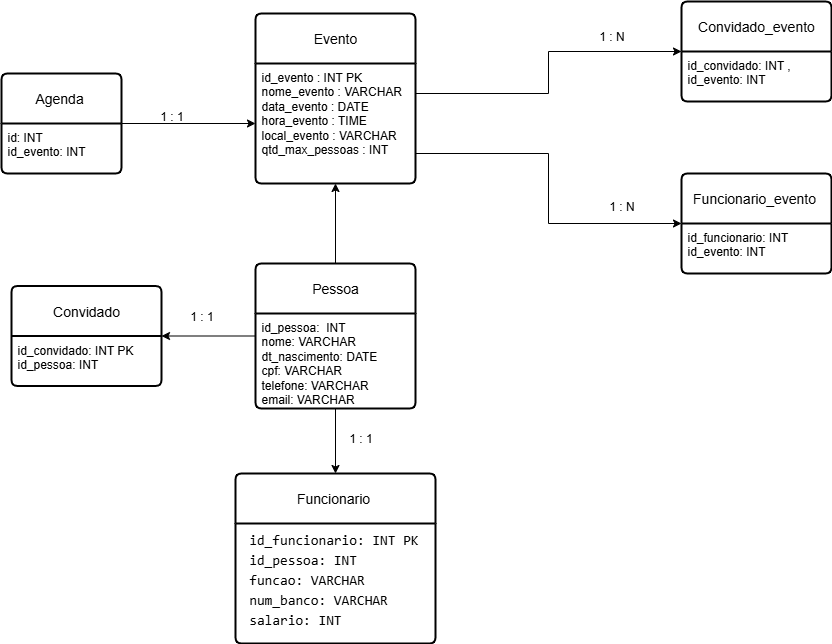

The diagram above was exported from draw.io. Its source (the exported page's mxGraphModel, read from the mxfile embedded in the PNG):
<mxGraphModel dx="1042" dy="562" grid="1" gridSize="10" guides="1" tooltips="1" connect="1" arrows="1" fold="1" page="1" pageScale="1" pageWidth="827" pageHeight="1169" math="0" shadow="0">
  <root>
    <mxCell id="0" />
    <mxCell id="1" parent="0" />
    <mxCell id="gdJKpsDPMmZfptbFu5gf-1" value="Evento" style="swimlane;childLayout=stackLayout;horizontal=1;startSize=50;horizontalStack=0;rounded=1;fontSize=14;fontStyle=0;strokeWidth=2;resizeParent=0;resizeLast=1;shadow=0;dashed=0;align=center;arcSize=4;whiteSpace=wrap;html=1;" parent="1" vertex="1">
      <mxGeometry x="334" y="70" width="160" height="170" as="geometry" />
    </mxCell>
    <mxCell id="gdJKpsDPMmZfptbFu5gf-2" value="&lt;div&gt;id_evento : INT PK&amp;nbsp;&lt;/div&gt;&lt;div&gt;nome_evento : VARCHAR&amp;nbsp;&amp;nbsp;&lt;/div&gt;&lt;div&gt;data_evento : DATE&amp;nbsp; &amp;nbsp; &amp;nbsp;&lt;/div&gt;&lt;div&gt;hora_evento : TIME&amp;nbsp; &amp;nbsp; &amp;nbsp;&lt;/div&gt;&lt;div&gt;local_evento : VARCHAR&amp;nbsp;&lt;/div&gt;&lt;div&gt;qtd_max_pessoas : INT&lt;/div&gt;" style="align=left;strokeColor=none;fillColor=none;spacingLeft=4;spacingRight=4;fontSize=12;verticalAlign=top;resizable=0;rotatable=0;part=1;html=1;whiteSpace=wrap;" parent="gdJKpsDPMmZfptbFu5gf-1" vertex="1">
      <mxGeometry y="50" width="160" height="120" as="geometry" />
    </mxCell>
    <mxCell id="6qAh5Uxw960dPLI0AKv2-3" style="edgeStyle=orthogonalEdgeStyle;rounded=0;orthogonalLoop=1;jettySize=auto;html=1;entryX=1;entryY=0.5;entryDx=0;entryDy=0;" edge="1" parent="1" source="gdJKpsDPMmZfptbFu5gf-4" target="gdJKpsDPMmZfptbFu5gf-10">
      <mxGeometry relative="1" as="geometry" />
    </mxCell>
    <mxCell id="6qAh5Uxw960dPLI0AKv2-7" style="edgeStyle=orthogonalEdgeStyle;rounded=0;orthogonalLoop=1;jettySize=auto;html=1;entryX=0.5;entryY=1;entryDx=0;entryDy=0;" edge="1" parent="1" source="gdJKpsDPMmZfptbFu5gf-4" target="gdJKpsDPMmZfptbFu5gf-2">
      <mxGeometry relative="1" as="geometry" />
    </mxCell>
    <mxCell id="gdJKpsDPMmZfptbFu5gf-4" value="Pessoa" style="swimlane;childLayout=stackLayout;horizontal=1;startSize=50;horizontalStack=0;rounded=1;fontSize=14;fontStyle=0;strokeWidth=2;resizeParent=0;resizeLast=1;shadow=0;dashed=0;align=center;arcSize=4;whiteSpace=wrap;html=1;" parent="1" vertex="1">
      <mxGeometry x="334" y="320" width="160" height="145" as="geometry" />
    </mxCell>
    <mxCell id="gdJKpsDPMmZfptbFu5gf-5" value="&lt;div&gt;id_pessoa:&amp;nbsp; INT&amp;nbsp;&lt;/div&gt;&lt;div&gt;nome: VARCHAR&lt;/div&gt;&lt;div&gt;dt_nascimento: DATE&lt;/div&gt;&lt;div&gt;&lt;span style=&quot;background-color: transparent; color: light-dark(rgb(0, 0, 0), rgb(255, 255, 255));&quot;&gt;cpf: VARCHAR&lt;/span&gt;&lt;/div&gt;&lt;div&gt;telefone: VARCHAR&lt;/div&gt;&lt;div&gt;email: VARCHAR&lt;/div&gt;" style="align=left;strokeColor=none;fillColor=none;spacingLeft=4;spacingRight=4;fontSize=12;verticalAlign=top;resizable=0;rotatable=0;part=1;html=1;whiteSpace=wrap;" parent="gdJKpsDPMmZfptbFu5gf-4" vertex="1">
      <mxGeometry y="50" width="160" height="95" as="geometry" />
    </mxCell>
    <mxCell id="gdJKpsDPMmZfptbFu5gf-6" value="Funcionario&amp;nbsp;" style="swimlane;childLayout=stackLayout;horizontal=1;startSize=50;horizontalStack=0;rounded=1;fontSize=14;fontStyle=0;strokeWidth=2;resizeParent=0;resizeLast=1;shadow=0;dashed=0;align=center;arcSize=4;whiteSpace=wrap;html=1;" parent="1" vertex="1">
      <mxGeometry x="314" y="530" width="200" height="170" as="geometry" />
    </mxCell>
    <mxCell id="gdJKpsDPMmZfptbFu5gf-7" value="&lt;div style=&quot;line-height: 19px;&quot;&gt;&lt;font face=&quot;Consolas, Courier New, monospace&quot;&gt;&lt;span style=&quot;font-size: 14px; white-space: pre;&quot;&gt; id_funcionario: INT PK &lt;br&gt; id_pessoa: INT&lt;br&gt; funcao: VARCHAR &lt;br&gt; num_banco: VARCHAR&lt;/span&gt;&lt;/font&gt;&lt;/div&gt;&lt;div style=&quot;line-height: 19px;&quot;&gt;&lt;font face=&quot;Consolas, Courier New, monospace&quot;&gt;&lt;span style=&quot;font-size: 14px; white-space: pre;&quot;&gt; salario: INT &lt;/span&gt;&lt;/font&gt;&lt;/div&gt;" style="align=left;strokeColor=none;fillColor=none;spacingLeft=4;spacingRight=4;fontSize=12;verticalAlign=top;resizable=0;rotatable=0;part=1;html=1;whiteSpace=wrap;" parent="gdJKpsDPMmZfptbFu5gf-6" vertex="1">
      <mxGeometry y="50" width="200" height="120" as="geometry" />
    </mxCell>
    <mxCell id="gdJKpsDPMmZfptbFu5gf-8" value="Convidado_evento" style="swimlane;childLayout=stackLayout;horizontal=1;startSize=50;horizontalStack=0;rounded=1;fontSize=14;fontStyle=0;strokeWidth=2;resizeParent=0;resizeLast=1;shadow=0;dashed=0;align=center;arcSize=4;whiteSpace=wrap;html=1;" parent="1" vertex="1">
      <mxGeometry x="760" y="58" width="150" height="100" as="geometry" />
    </mxCell>
    <mxCell id="gdJKpsDPMmZfptbFu5gf-9" value="&lt;div&gt;id_convidado: INT ,&lt;/div&gt;&lt;div&gt;id_evento: INT&lt;/div&gt;" style="align=left;strokeColor=none;fillColor=none;spacingLeft=4;spacingRight=4;fontSize=12;verticalAlign=top;resizable=0;rotatable=0;part=1;html=1;whiteSpace=wrap;" parent="gdJKpsDPMmZfptbFu5gf-8" vertex="1">
      <mxGeometry y="50" width="150" height="50" as="geometry" />
    </mxCell>
    <mxCell id="gdJKpsDPMmZfptbFu5gf-10" value="Convidado" style="swimlane;childLayout=stackLayout;horizontal=1;startSize=50;horizontalStack=0;rounded=1;fontSize=14;fontStyle=0;strokeWidth=2;resizeParent=0;resizeLast=1;shadow=0;dashed=0;align=center;arcSize=4;whiteSpace=wrap;html=1;" parent="1" vertex="1">
      <mxGeometry x="90" y="342.5" width="150" height="100" as="geometry" />
    </mxCell>
    <mxCell id="gdJKpsDPMmZfptbFu5gf-11" value="id_convidado: INT PK&lt;div&gt;id_pessoa: INT&amp;nbsp;&lt;/div&gt;" style="align=left;strokeColor=none;fillColor=none;spacingLeft=4;spacingRight=4;fontSize=12;verticalAlign=top;resizable=0;rotatable=0;part=1;html=1;whiteSpace=wrap;" parent="gdJKpsDPMmZfptbFu5gf-10" vertex="1">
      <mxGeometry y="50" width="150" height="50" as="geometry" />
    </mxCell>
    <mxCell id="gdJKpsDPMmZfptbFu5gf-13" value="Funcionario_evento&amp;nbsp;" style="swimlane;childLayout=stackLayout;horizontal=1;startSize=50;horizontalStack=0;rounded=1;fontSize=14;fontStyle=0;strokeWidth=2;resizeParent=0;resizeLast=1;shadow=0;dashed=0;align=center;arcSize=4;whiteSpace=wrap;html=1;" parent="1" vertex="1">
      <mxGeometry x="760" y="230" width="150" height="100" as="geometry" />
    </mxCell>
    <mxCell id="gdJKpsDPMmZfptbFu5gf-14" value="id_funcionario: INT&amp;nbsp;&lt;div&gt;id_evento: INT&amp;nbsp;&lt;/div&gt;" style="align=left;strokeColor=none;fillColor=none;spacingLeft=4;spacingRight=4;fontSize=12;verticalAlign=top;resizable=0;rotatable=0;part=1;html=1;whiteSpace=wrap;" parent="gdJKpsDPMmZfptbFu5gf-13" vertex="1">
      <mxGeometry y="50" width="150" height="50" as="geometry" />
    </mxCell>
    <mxCell id="gdJKpsDPMmZfptbFu5gf-15" value="Agenda&amp;nbsp;" style="swimlane;childLayout=stackLayout;horizontal=1;startSize=50;horizontalStack=0;rounded=1;fontSize=14;fontStyle=0;strokeWidth=2;resizeParent=0;resizeLast=1;shadow=0;dashed=0;align=center;arcSize=4;whiteSpace=wrap;html=1;" parent="1" vertex="1">
      <mxGeometry x="80" y="130" width="120" height="100" as="geometry" />
    </mxCell>
    <mxCell id="gdJKpsDPMmZfptbFu5gf-16" value="id: INT&amp;nbsp;&lt;div&gt;id_evento: INT&amp;nbsp;&lt;/div&gt;" style="align=left;strokeColor=none;fillColor=none;spacingLeft=4;spacingRight=4;fontSize=12;verticalAlign=top;resizable=0;rotatable=0;part=1;html=1;whiteSpace=wrap;" parent="gdJKpsDPMmZfptbFu5gf-15" vertex="1">
      <mxGeometry y="50" width="120" height="50" as="geometry" />
    </mxCell>
    <mxCell id="6qAh5Uxw960dPLI0AKv2-1" style="edgeStyle=orthogonalEdgeStyle;rounded=0;orthogonalLoop=1;jettySize=auto;html=1;entryX=0.5;entryY=0;entryDx=0;entryDy=0;" edge="1" parent="1" source="gdJKpsDPMmZfptbFu5gf-5" target="gdJKpsDPMmZfptbFu5gf-6">
      <mxGeometry relative="1" as="geometry" />
    </mxCell>
    <mxCell id="6qAh5Uxw960dPLI0AKv2-5" style="edgeStyle=orthogonalEdgeStyle;rounded=0;orthogonalLoop=1;jettySize=auto;html=1;entryX=0;entryY=0.5;entryDx=0;entryDy=0;exitX=1;exitY=0;exitDx=0;exitDy=0;" edge="1" parent="1" source="gdJKpsDPMmZfptbFu5gf-16" target="gdJKpsDPMmZfptbFu5gf-2">
      <mxGeometry relative="1" as="geometry">
        <Array as="points">
          <mxPoint x="200" y="180" />
        </Array>
      </mxGeometry>
    </mxCell>
    <mxCell id="6qAh5Uxw960dPLI0AKv2-6" style="edgeStyle=orthogonalEdgeStyle;rounded=0;orthogonalLoop=1;jettySize=auto;html=1;entryX=0;entryY=0.5;entryDx=0;entryDy=0;exitX=1;exitY=0.25;exitDx=0;exitDy=0;" edge="1" parent="1" source="gdJKpsDPMmZfptbFu5gf-2" target="gdJKpsDPMmZfptbFu5gf-8">
      <mxGeometry relative="1" as="geometry" />
    </mxCell>
    <mxCell id="6qAh5Uxw960dPLI0AKv2-8" style="edgeStyle=orthogonalEdgeStyle;rounded=0;orthogonalLoop=1;jettySize=auto;html=1;exitX=1;exitY=0.75;exitDx=0;exitDy=0;entryX=0;entryY=0.5;entryDx=0;entryDy=0;" edge="1" parent="1" source="gdJKpsDPMmZfptbFu5gf-2" target="gdJKpsDPMmZfptbFu5gf-13">
      <mxGeometry relative="1" as="geometry" />
    </mxCell>
    <mxCell id="6qAh5Uxw960dPLI0AKv2-10" value="1 : 1" style="text;html=1;align=center;verticalAlign=middle;resizable=0;points=[];autosize=1;strokeColor=none;fillColor=none;" vertex="1" parent="1">
      <mxGeometry x="225" y="158" width="50" height="30" as="geometry" />
    </mxCell>
    <mxCell id="6qAh5Uxw960dPLI0AKv2-11" value="1 : 1" style="text;html=1;align=center;verticalAlign=middle;resizable=0;points=[];autosize=1;strokeColor=none;fillColor=none;" vertex="1" parent="1">
      <mxGeometry x="255" y="358" width="50" height="30" as="geometry" />
    </mxCell>
    <mxCell id="6qAh5Uxw960dPLI0AKv2-12" value="1 : 1" style="text;html=1;align=center;verticalAlign=middle;resizable=0;points=[];autosize=1;strokeColor=none;fillColor=none;" vertex="1" parent="1">
      <mxGeometry x="414" y="480" width="50" height="30" as="geometry" />
    </mxCell>
    <mxCell id="6qAh5Uxw960dPLI0AKv2-13" value="1 : N" style="text;html=1;align=center;verticalAlign=middle;resizable=0;points=[];autosize=1;strokeColor=none;fillColor=none;" vertex="1" parent="1">
      <mxGeometry x="665" y="78" width="50" height="30" as="geometry" />
    </mxCell>
    <mxCell id="6qAh5Uxw960dPLI0AKv2-14" value="1 : N" style="text;html=1;align=center;verticalAlign=middle;resizable=0;points=[];autosize=1;strokeColor=none;fillColor=none;" vertex="1" parent="1">
      <mxGeometry x="675" y="248" width="50" height="30" as="geometry" />
    </mxCell>
  </root>
</mxGraphModel>